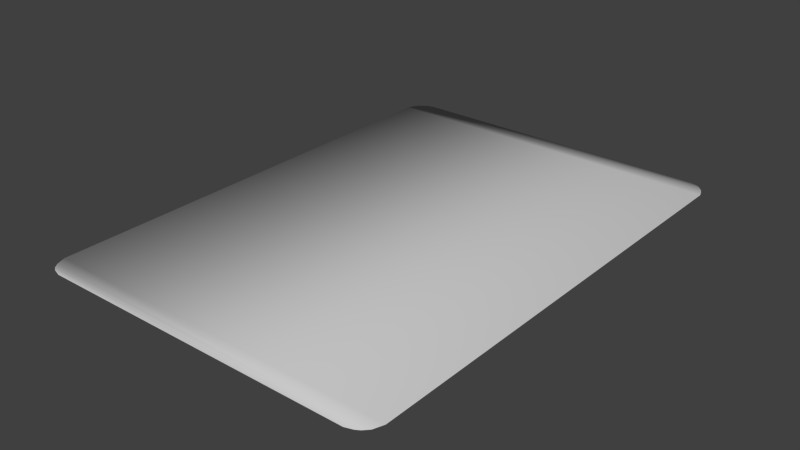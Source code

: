 # Source: Card.blend  (saved by Blender 2.73.0; exported with 4.5.12 LTS)
import bpy
from mathutils import Matrix  # noqa: F401  (used for matrix-valued properties, if any)

bpy.ops.wm.read_factory_settings(use_empty=True)
scene = bpy.context.scene
scene.name = 'Scene'

# ---- collections
col_collection_1 = bpy.data.collections.new('Collection 1'); scene.collection.children.link(col_collection_1)

# ---- materials (node trees are filled in below, after node groups)
mat_material__26 = bpy.data.materials.new('Material #26')
mat_material__26.alpha_threshold = 0.0
mat_material__26.use_transparent_shadow = False
mat_material__26.diffuse_color = (0.588, 0.588, 0.588, 1.0)
mat_material__26.specular_color = (0.9, 0.9, 0.9)
mat_material__26.roughness = 0.5
mat_material__26.specular_intensity = 0.0

# ---- material node trees

# ---- world
world_world = bpy.data.worlds.new('World'); scene.world = world_world
world_world.color = (0.05088, 0.05088, 0.05088)
world_world.use_sun_shadow = False
world_world.sun_shadow_jitter_overblur = 0.0
world_world.cycles.sampling_method = 'MANUAL'
world_world.cycles.sample_map_resolution = 256

# ---- meshes
me_untitled_021 = bpy.data.meshes.new('Untitled.021')
me_untitled_021.from_pydata([(-4.926, -84.76, -0.05511), (57.18, -88.45, -0.05511), (-1.237, 3.322, -0.05511), (60.87, -0.3676, -0.05511), (-1.237, -88.45, -0.05511), (60.87, -84.76, -0.05511), (-4.926, -0.3676, -0.05511), (57.18, 3.322, -0.05511), (-4.246, 1.477, -0.05511), (60.14, 1.477, -0.05511), (-3.377, 2.399, -0.05511), (59.42, 2.399, -0.05511), (-2.64, 2.86, -0.05511), (58.7, 2.86, -0.05511), (-4.175, -86.6, -0.05511), (60.17, -86.6, -0.05511), (59.24, -87.53, -0.05511), (-3.375, -87.53, -0.05511), (-4.624, -85.68, -0.05511), (60.65, -85.68, -0.05511), (58.48, -87.99, -0.05511), (-2.637, -87.99, -0.05511), (-4.926, -0.3676, 0.01), (-4.926, -84.76, 0.01), (-4.624, -85.68, 0.01), (-4.175, -86.6, 0.01), (-3.375, -87.53, 0.01), (-2.637, -87.99, 0.01), (-1.237, -88.45, 0.01), (57.18, -88.45, 0.01), (58.48, -87.99, 0.01), (59.24, -87.53, 0.01), (60.17, -86.6, 0.01), (60.65, -85.68, 0.01), (60.87, -84.76, 0.01), (60.87, -0.3676, 0.01), (60.14, 1.477, 0.01), (59.42, 2.399, 0.01), (58.7, 2.86, 0.01), (57.18, 3.322, 0.01), (-1.237, 3.322, 0.01), (-2.64, 2.86, 0.01), (-3.377, 2.399, 0.01), (-4.246, 1.477, 0.01)], [], [(40, 41, 38, 39), (22, 23, 34, 35), (43, 22, 35, 36), (42, 43, 36, 37), (41, 42, 37, 38), (25, 26, 31, 32), (26, 27, 30, 31), (24, 25, 32, 33), (27, 28, 29, 30), (23, 24, 33, 34), (6, 0, 23, 22), (0, 18, 24, 23), (18, 14, 25, 24), (14, 17, 26, 25), (17, 21, 27, 26), (21, 4, 28, 27), (4, 1, 29, 28), (1, 20, 30, 29), (20, 16, 31, 30), (16, 15, 32, 31), (15, 19, 33, 32), (19, 5, 34, 33), (5, 3, 35, 34), (3, 9, 36, 35), (9, 11, 37, 36), (11, 13, 38, 37), (13, 7, 39, 38), (7, 2, 40, 39), (2, 12, 41, 40), (12, 10, 42, 41), (10, 8, 43, 42), (8, 6, 22, 43), (6, 3, 5, 0), (20, 1, 4, 21), (16, 20, 21, 17), (15, 16, 17, 14), (19, 15, 14, 18), (5, 19, 18, 0), (6, 8, 9, 3), (8, 10, 11, 9), (10, 12, 13, 11), (12, 2, 7, 13)])
me_untitled_021.polygons.foreach_set('use_smooth', [True] * 42)
_uv = me_untitled_021.uv_layers.new(name='UVChannel_1')
_uv.uv.foreach_set('vector', [0.01189, 0.9993, 0.008371, 0.9982, 0.1624, 0.9982, 0.1585, 0.9993, 0.002631, 0.9901, 0.002631, 0.7782, 0.1678, 0.7782, 0.1678, 0.9901, 0.004339, 0.9947, 0.002631, 0.9901, 0.1678, 0.9901, 0.166, 0.9947, 0.00652, 0.997, 0.004339, 0.9947, 0.166, 0.9947, 0.1641, 0.997, 0.008371, 0.9982, 0.00652, 0.997, 0.1641, 0.997, 0.1624, 0.9982, 0.004517, 0.7736, 0.006526, 0.7713, 0.1637, 0.7713, 0.166, 0.7736, 0.006526, 0.7713, 0.008377, 0.7701, 0.1618, 0.7701, 0.1637, 0.7713, 0.00339, 0.7759, 0.004517, 0.7736, 0.166, 0.7736, 0.1672, 0.7759, 0.008377, 0.7701, 0.01189, 0.769, 0.1585, 0.769, 0.1618, 0.7701, 0.002631, 0.7782, 0.00339, 0.7759, 0.1672, 0.7759, 0.1678, 0.7782, 0.344, 0.7724, 0.4808, 0.7724, 0.4808, 0.7725, 0.344, 0.7725, 0.4808, 0.7724, 0.4823, 0.7724, 0.4823, 0.7725, 0.4808, 0.7725, 0.4823, 0.7724, 0.4838, 0.7724, 0.4838, 0.7725, 0.4823, 0.7725, 0.4838, 0.7724, 0.4852, 0.7724, 0.4852, 0.7725, 0.4838, 0.7725, 0.3395, 0.7727, 0.3407, 0.7727, 0.3407, 0.7728, 0.3395, 0.7728, 0.3407, 0.7727, 0.343, 0.7727, 0.343, 0.7728, 0.3407, 0.7728, 0.343, 0.7727, 0.4377, 0.7727, 0.4377, 0.7728, 0.343, 0.7728, 0.4377, 0.7727, 0.4398, 0.7727, 0.4398, 0.7728, 0.4377, 0.7728, 0.4398, 0.7727, 0.441, 0.7727, 0.441, 0.7728, 0.4398, 0.7728, 0.441, 0.7727, 0.4425, 0.7727, 0.4425, 0.7728, 0.441, 0.7728, 0.3395, 0.7728, 0.341, 0.7728, 0.341, 0.7729, 0.3395, 0.7729, 0.341, 0.7728, 0.3425, 0.7728, 0.3425, 0.7729, 0.341, 0.7729, 0.3425, 0.7728, 0.4793, 0.7728, 0.4793, 0.7729, 0.3425, 0.7729, 0.4793, 0.7728, 0.4823, 0.7728, 0.4823, 0.7729, 0.4793, 0.7729, 0.4823, 0.7728, 0.4838, 0.7728, 0.4838, 0.7729, 0.4823, 0.7729, 0.3395, 0.7726, 0.3407, 0.7726, 0.3407, 0.7727, 0.3395, 0.7727, 0.3407, 0.7726, 0.3432, 0.7726, 0.3432, 0.7727, 0.3407, 0.7727, 0.3432, 0.7726, 0.4378, 0.7726, 0.4378, 0.7727, 0.3432, 0.7727, 0.4378, 0.7726, 0.4401, 0.7726, 0.4401, 0.7727, 0.4378, 0.7727, 0.4401, 0.7726, 0.4413, 0.7726, 0.4413, 0.7727, 0.4401, 0.7727, 0.3395, 0.7724, 0.341, 0.7724, 0.341, 0.7725, 0.3395, 0.7725, 0.341, 0.7724, 0.344, 0.7724, 0.344, 0.7725, 0.341, 0.7725, 0.9982, 0.5269, 0.8341, 0.5269, 0.8341, 0.3165, 0.9982, 0.3165, 0.8401, 0.3084, 0.8433, 0.3073, 0.989, 0.3073, 0.9924, 0.3084, 0.8381, 0.3096, 0.8401, 0.3084, 0.9924, 0.3084, 0.9943, 0.3096, 0.8358, 0.3119, 0.8381, 0.3096, 0.9943, 0.3096, 0.9963, 0.3119, 0.8346, 0.3142, 0.8358, 0.3119, 0.9963, 0.3119, 0.9974, 0.3142, 0.8341, 0.3165, 0.8346, 0.3142, 0.9974, 0.3142, 0.9982, 0.3165, 0.9982, 0.5269, 0.9965, 0.5315, 0.8359, 0.5315, 0.8341, 0.5269, 0.9965, 0.5315, 0.9943, 0.5338, 0.8377, 0.5338, 0.8359, 0.5315, 0.9943, 0.5338, 0.9924, 0.535, 0.8395, 0.535, 0.8377, 0.5338, 0.9924, 0.535, 0.989, 0.5361, 0.8433, 0.5361, 0.8395, 0.535])
me_untitled_021.materials.append(mat_material__26)
me_untitled_021.use_remesh_preserve_volume = False
me_untitled_021.use_remesh_preserve_attributes = False
me_untitled_021.use_mirror_vertex_groups = False
me_untitled_021.update()

# ---- objects
ob_plane002 = bpy.data.objects.new('Plane002', me_untitled_021)

# ---- transforms, parenting, visibility, modifiers, constraints
ob_plane002.location = (301.0, 4.411, 15.23)
ob_plane002.rotation_euler = (-4.371e-08, -0.0, 3.142)
ob_plane002.color = (0.8, 0.8, 0.8, 1.0)
ob_plane002.lineart.crease_threshold = 0.0

# ---- collection membership
col_collection_1.objects.link(ob_plane002)

# ---- scene / render settings (as saved in the file)
scene.frame_start = 1; scene.frame_end = 250; scene.frame_set(1)
scene.render.engine = 'BLENDER_EEVEE_NEXT'
scene.render.resolution_percentage = 50
scene.render.fps = 30
scene.render.dither_intensity = 0.0
scene.cycles.use_denoising = False
scene.cycles.samples = 10
scene.cycles.sampling_pattern = 'TABULATED_SOBOL'
scene.cycles.light_sampling_threshold = 0.0
scene.cycles.use_adaptive_sampling = False
scene.cycles.use_light_tree = False
scene.cycles.blur_glossy = 0.0
scene.cycles.pixel_filter_type = 'GAUSSIAN'
scene.cycles.sample_clamp_indirect = 0.0
scene.view_settings.view_transform = 'Standard'
bpy.context.view_layer.update()

# ---- added for rendering (the .blend has no active camera and no usable light): camera, sun
cam_auto = bpy.data.cameras.new('AutoCamera')
cam_auto.lens = 50.0
cam_auto.sensor_width = 36.0
cam_auto.clip_end = 1833.52
ob_auto_camera = bpy.data.objects.new('AutoCamera', cam_auto)
scene.collection.objects.link(ob_auto_camera)
ob_auto_camera.location = (377.498, -78.3949, 98.7859)
ob_auto_camera.rotation_euler = (1.09748, -7.21219e-08, 0.694738)
scene.camera = ob_auto_camera
light_auto_sun = bpy.data.lights.new('AutoSun', 'SUN')
light_auto_sun.energy = 3.0
light_auto_sun.angle = 0.0523599
ob_auto_sun = bpy.data.objects.new('AutoSun', light_auto_sun)
scene.collection.objects.link(ob_auto_sun)
ob_auto_sun.rotation_euler = (0.872665, 0.174533, 0.523599)
bpy.context.view_layer.update()
